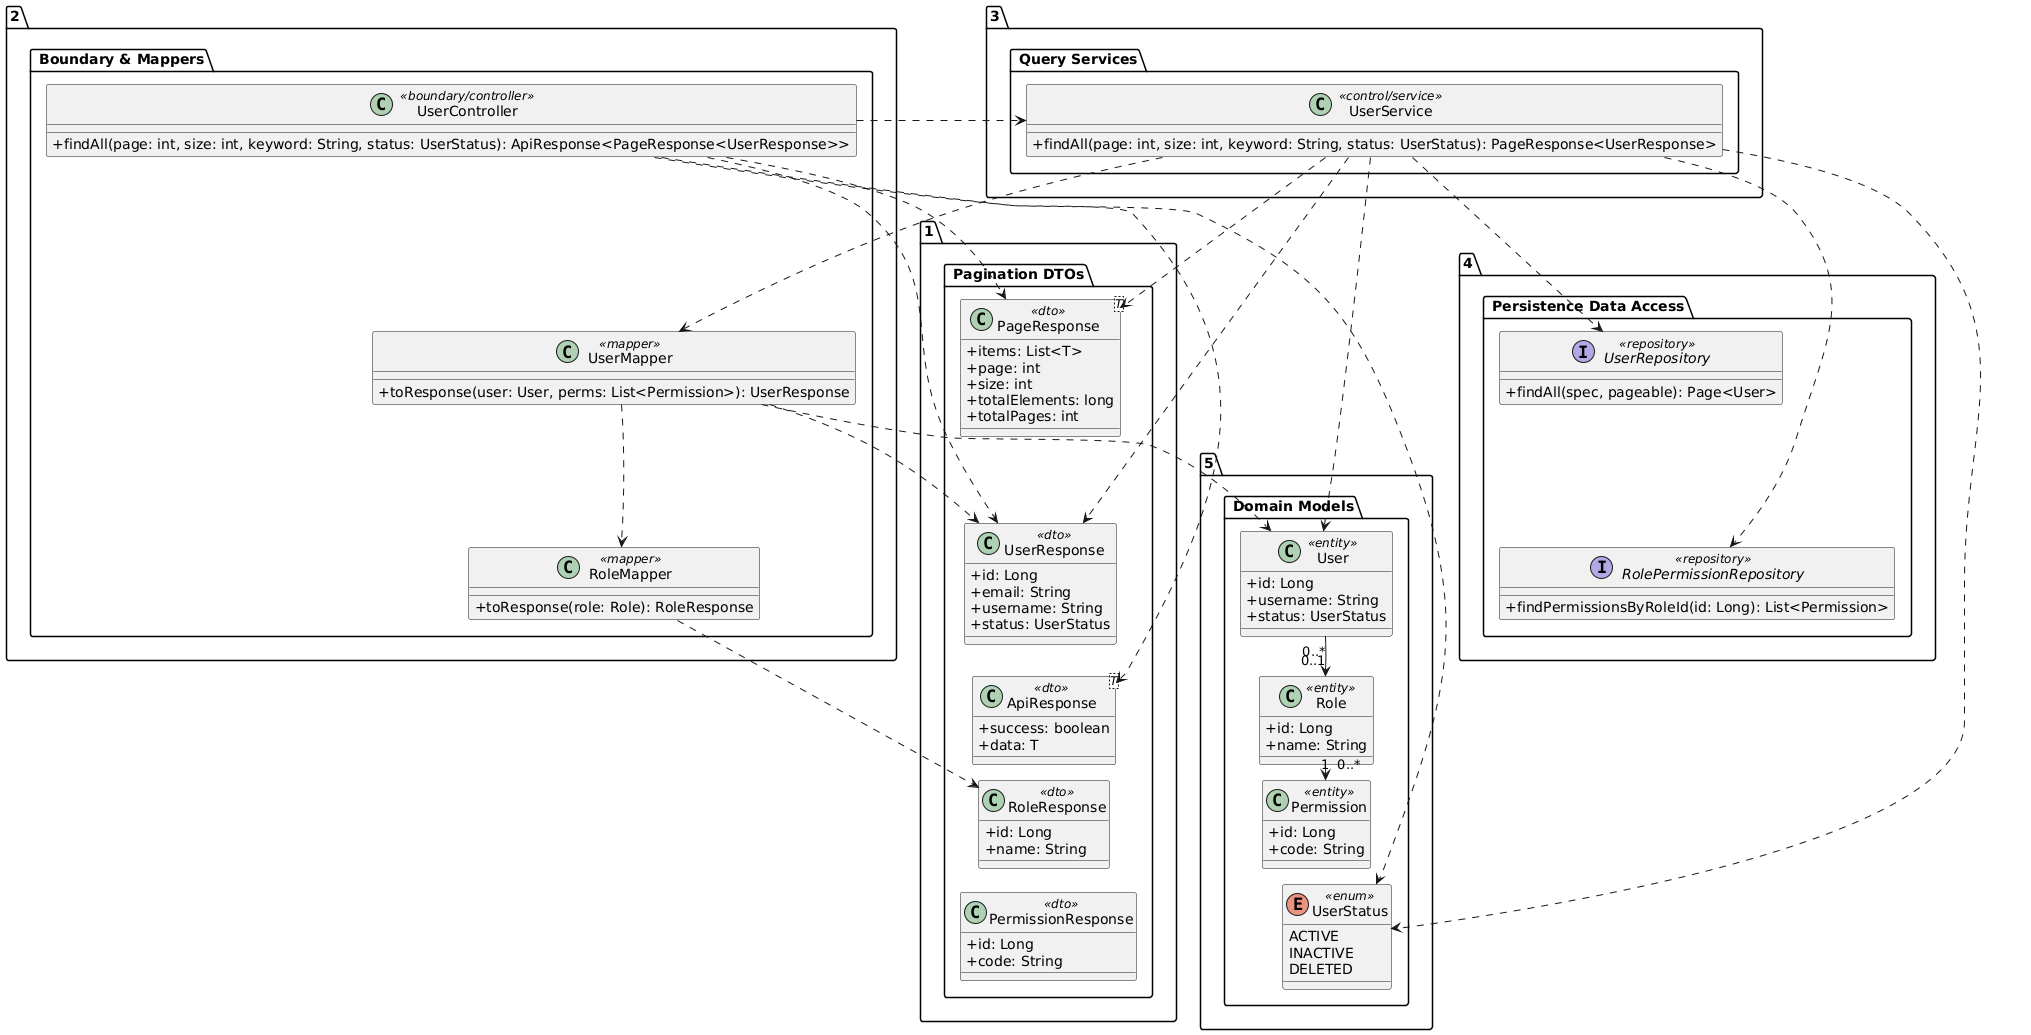

The diagram above was rendered by PlantUML. Its source (embedded in the PNG):
@startuml
skinparam classAttributeIconSize 0
skinparam ranksep 15
skinparam nodesep 25

package "1. Pagination DTOs" {
    class PageResponse<T> <<dto>> {
        + items: List<T>
        + page: int
        + size: int
        + totalElements: long
        + totalPages: int
    }
    class UserResponse <<dto>> {
        + id: Long
        + email: String
        + username: String
        + status: UserStatus
    }
    class ApiResponse<T> <<dto>> {
        + success: boolean
        + data: T
    }
    class RoleResponse <<dto>> {
        + id: Long
        + name: String
    }
    class PermissionResponse <<dto>> {
        + id: Long
        + code: String
    }

    PageResponse -[hidden]down-> UserResponse
    UserResponse -[hidden]down-> ApiResponse
    ApiResponse -[hidden]down-> RoleResponse
    RoleResponse -[hidden]down-> PermissionResponse
}

package "2. Boundary & Mappers" {
    class UserController <<boundary/controller>> {
        + findAll(page: int, size: int, keyword: String, status: UserStatus): ApiResponse<PageResponse<UserResponse>>
    }
    class UserMapper <<mapper>> {
        + toResponse(user: User, perms: List<Permission>): UserResponse
    }
    class RoleMapper <<mapper>> {
        + toResponse(role: Role): RoleResponse
    }

    UserController -[hidden]down-> UserMapper
    UserMapper -[hidden]down-> RoleMapper
}

package "3. Query Services" {
    class UserService <<control/service>> {
        + findAll(page: int, size: int, keyword: String, status: UserStatus): PageResponse<UserResponse>
    }
}

package "4. Persistence Data Access" {
    interface UserRepository <<repository>> {
        + findAll(spec, pageable): Page<User>
    }
    interface RolePermissionRepository <<repository>> {
        + findPermissionsByRoleId(id: Long): List<Permission>
    }

    UserRepository -[hidden]down-> RolePermissionRepository
}

package "5. Domain Models" {
    class User <<entity>> {
        + id: Long
        + username: String
        + status: UserStatus
    }
    class Role <<entity>> {
        + id: Long
        + name: String
    }
    class Permission <<entity>> {
        + id: Long
        + code: String
    }
    enum UserStatus <<enum>> {
        ACTIVE
        INACTIVE
        DELETED
    }

    User -[hidden]down-> Role
    Role -[hidden]down-> Permission
    Permission -[hidden]down-> UserStatus
}

' Dependencies
UserController ..> PageResponse
UserController ..> UserResponse
UserController ..> ApiResponse
UserController ..> UserService
UserController ..> UserStatus

UserService ..> UserRepository
UserService ..> RolePermissionRepository
UserService ..> UserMapper
UserService ..> PageResponse
UserService ..> UserResponse
UserService ..> UserStatus
UserService ..> User

UserMapper ..> User
UserMapper ..> UserResponse
UserMapper ..> RoleMapper
RoleMapper ..> RoleResponse

User "0..*" --> "0..1" Role
Role "1" --> "0..*" Permission
@endum